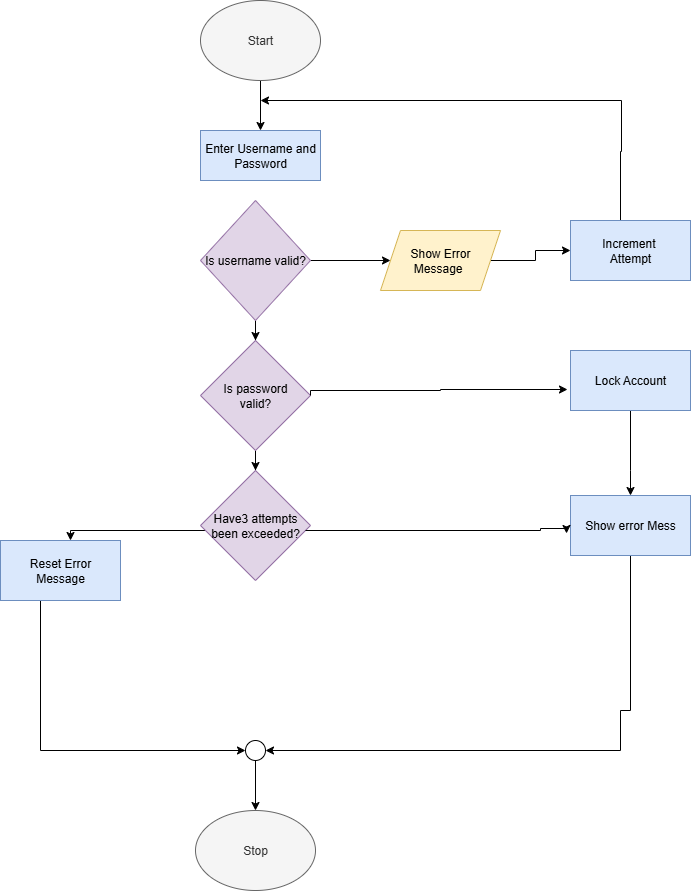

The diagram above was exported from draw.io. Its source (the exported page's mxGraphModel, read from the mxfile embedded in the PNG):
<mxGraphModel dx="1426" dy="777" grid="1" gridSize="10" guides="1" tooltips="1" connect="1" arrows="1" fold="1" page="1" pageScale="1" pageWidth="850" pageHeight="1100" math="0" shadow="0">
  <root>
    <mxCell id="0" />
    <mxCell id="1" parent="0" />
    <mxCell id="Dx5-UWZowRPo8eX_m6Xr-6" style="edgeStyle=orthogonalEdgeStyle;rounded=0;orthogonalLoop=1;jettySize=auto;html=1;exitX=0.5;exitY=1;exitDx=0;exitDy=0;entryX=0.5;entryY=0;entryDx=0;entryDy=0;" edge="1" parent="1" source="Dx5-UWZowRPo8eX_m6Xr-1" target="Dx5-UWZowRPo8eX_m6Xr-3">
      <mxGeometry relative="1" as="geometry" />
    </mxCell>
    <mxCell id="Dx5-UWZowRPo8eX_m6Xr-1" value="Start" style="ellipse;whiteSpace=wrap;html=1;fillColor=#f5f5f5;fontColor=#333333;strokeColor=#666666;" vertex="1" parent="1">
      <mxGeometry x="340" y="10" width="120" height="80" as="geometry" />
    </mxCell>
    <mxCell id="Dx5-UWZowRPo8eX_m6Xr-3" value="Enter Username and Password" style="rounded=0;whiteSpace=wrap;html=1;fillColor=#dae8fc;strokeColor=#6c8ebf;" vertex="1" parent="1">
      <mxGeometry x="340" y="140" width="120" height="50" as="geometry" />
    </mxCell>
    <mxCell id="Dx5-UWZowRPo8eX_m6Xr-20" style="edgeStyle=orthogonalEdgeStyle;rounded=0;orthogonalLoop=1;jettySize=auto;html=1;" edge="1" parent="1" source="Dx5-UWZowRPo8eX_m6Xr-5">
      <mxGeometry relative="1" as="geometry">
        <mxPoint x="400" y="110" as="targetPoint" />
        <Array as="points">
          <mxPoint x="760" y="161" />
          <mxPoint x="761" y="161" />
          <mxPoint x="761" y="110" />
        </Array>
      </mxGeometry>
    </mxCell>
    <mxCell id="Dx5-UWZowRPo8eX_m6Xr-5" value="Increment&amp;nbsp;&lt;div&gt;Attempt&lt;/div&gt;" style="rounded=0;whiteSpace=wrap;html=1;fillColor=#dae8fc;strokeColor=#6c8ebf;" vertex="1" parent="1">
      <mxGeometry x="710" y="230" width="120" height="60" as="geometry" />
    </mxCell>
    <mxCell id="Dx5-UWZowRPo8eX_m6Xr-16" value="" style="edgeStyle=orthogonalEdgeStyle;rounded=0;orthogonalLoop=1;jettySize=auto;html=1;" edge="1" parent="1" source="Dx5-UWZowRPo8eX_m6Xr-7" target="Dx5-UWZowRPo8eX_m6Xr-15">
      <mxGeometry relative="1" as="geometry" />
    </mxCell>
    <mxCell id="Dx5-UWZowRPo8eX_m6Xr-26" value="" style="edgeStyle=orthogonalEdgeStyle;rounded=0;orthogonalLoop=1;jettySize=auto;html=1;" edge="1" parent="1" source="Dx5-UWZowRPo8eX_m6Xr-7" target="Dx5-UWZowRPo8eX_m6Xr-8">
      <mxGeometry relative="1" as="geometry" />
    </mxCell>
    <mxCell id="Dx5-UWZowRPo8eX_m6Xr-7" value="Is username valid?" style="rhombus;whiteSpace=wrap;html=1;fillColor=#e1d5e7;strokeColor=#9673a6;" vertex="1" parent="1">
      <mxGeometry x="340" y="210" width="110" height="120" as="geometry" />
    </mxCell>
    <mxCell id="Dx5-UWZowRPo8eX_m6Xr-27" value="" style="edgeStyle=orthogonalEdgeStyle;rounded=0;orthogonalLoop=1;jettySize=auto;html=1;" edge="1" parent="1" source="Dx5-UWZowRPo8eX_m6Xr-8" target="Dx5-UWZowRPo8eX_m6Xr-9">
      <mxGeometry relative="1" as="geometry" />
    </mxCell>
    <mxCell id="Dx5-UWZowRPo8eX_m6Xr-8" value="Is password&lt;div&gt;valid?&lt;/div&gt;" style="rhombus;whiteSpace=wrap;html=1;fillColor=#e1d5e7;strokeColor=#9673a6;" vertex="1" parent="1">
      <mxGeometry x="340" y="350" width="110" height="110" as="geometry" />
    </mxCell>
    <mxCell id="Dx5-UWZowRPo8eX_m6Xr-24" value="" style="edgeStyle=orthogonalEdgeStyle;rounded=0;orthogonalLoop=1;jettySize=auto;html=1;" edge="1" parent="1" source="Dx5-UWZowRPo8eX_m6Xr-9" target="Dx5-UWZowRPo8eX_m6Xr-12">
      <mxGeometry relative="1" as="geometry">
        <Array as="points">
          <mxPoint x="210" y="540" />
        </Array>
      </mxGeometry>
    </mxCell>
    <mxCell id="Dx5-UWZowRPo8eX_m6Xr-9" value="Have3 attempts been exceeded?" style="rhombus;whiteSpace=wrap;html=1;fillColor=#e1d5e7;strokeColor=#9673a6;" vertex="1" parent="1">
      <mxGeometry x="340" y="480" width="110" height="110" as="geometry" />
    </mxCell>
    <mxCell id="Dx5-UWZowRPo8eX_m6Xr-19" value="" style="edgeStyle=orthogonalEdgeStyle;rounded=0;orthogonalLoop=1;jettySize=auto;html=1;" edge="1" parent="1" source="Dx5-UWZowRPo8eX_m6Xr-10" target="Dx5-UWZowRPo8eX_m6Xr-11">
      <mxGeometry relative="1" as="geometry">
        <Array as="points">
          <mxPoint x="770" y="480" />
          <mxPoint x="770" y="480" />
        </Array>
      </mxGeometry>
    </mxCell>
    <mxCell id="Dx5-UWZowRPo8eX_m6Xr-10" value="Lock Account" style="rounded=0;whiteSpace=wrap;html=1;fillColor=#dae8fc;strokeColor=#6c8ebf;" vertex="1" parent="1">
      <mxGeometry x="710" y="360" width="120" height="60" as="geometry" />
    </mxCell>
    <mxCell id="Dx5-UWZowRPo8eX_m6Xr-23" style="edgeStyle=orthogonalEdgeStyle;rounded=0;orthogonalLoop=1;jettySize=auto;html=1;exitX=0.5;exitY=1;exitDx=0;exitDy=0;entryX=1;entryY=0.5;entryDx=0;entryDy=0;" edge="1" parent="1" source="Dx5-UWZowRPo8eX_m6Xr-11" target="Dx5-UWZowRPo8eX_m6Xr-28">
      <mxGeometry relative="1" as="geometry">
        <mxPoint x="460" y="760" as="targetPoint" />
        <Array as="points">
          <mxPoint x="770" y="720" />
          <mxPoint x="760" y="720" />
          <mxPoint x="760" y="760" />
        </Array>
      </mxGeometry>
    </mxCell>
    <mxCell id="Dx5-UWZowRPo8eX_m6Xr-11" value="Show error Mess" style="rounded=0;whiteSpace=wrap;html=1;fillColor=#dae8fc;strokeColor=#6c8ebf;" vertex="1" parent="1">
      <mxGeometry x="710" y="505" width="120" height="60" as="geometry" />
    </mxCell>
    <mxCell id="Dx5-UWZowRPo8eX_m6Xr-25" style="edgeStyle=orthogonalEdgeStyle;rounded=0;orthogonalLoop=1;jettySize=auto;html=1;" edge="1" parent="1" target="Dx5-UWZowRPo8eX_m6Xr-28">
      <mxGeometry relative="1" as="geometry">
        <mxPoint x="429" y="760" as="targetPoint" />
        <mxPoint x="180" y="610" as="sourcePoint" />
        <Array as="points">
          <mxPoint x="180" y="760" />
        </Array>
      </mxGeometry>
    </mxCell>
    <mxCell id="Dx5-UWZowRPo8eX_m6Xr-12" value="Reset Error&lt;div&gt;Message&lt;/div&gt;" style="rounded=0;whiteSpace=wrap;html=1;fillColor=#dae8fc;strokeColor=#6c8ebf;" vertex="1" parent="1">
      <mxGeometry x="140" y="550" width="120" height="60" as="geometry" />
    </mxCell>
    <mxCell id="Dx5-UWZowRPo8eX_m6Xr-14" style="edgeStyle=orthogonalEdgeStyle;rounded=0;orthogonalLoop=1;jettySize=auto;html=1;exitX=1;exitY=0.5;exitDx=0;exitDy=0;entryX=-0.025;entryY=0.65;entryDx=0;entryDy=0;entryPerimeter=0;" edge="1" parent="1" source="Dx5-UWZowRPo8eX_m6Xr-8" target="Dx5-UWZowRPo8eX_m6Xr-10">
      <mxGeometry relative="1" as="geometry">
        <Array as="points">
          <mxPoint x="580" y="400" />
          <mxPoint x="580" y="399" />
        </Array>
      </mxGeometry>
    </mxCell>
    <mxCell id="Dx5-UWZowRPo8eX_m6Xr-17" value="" style="edgeStyle=orthogonalEdgeStyle;rounded=0;orthogonalLoop=1;jettySize=auto;html=1;" edge="1" parent="1" source="Dx5-UWZowRPo8eX_m6Xr-15" target="Dx5-UWZowRPo8eX_m6Xr-5">
      <mxGeometry relative="1" as="geometry" />
    </mxCell>
    <mxCell id="Dx5-UWZowRPo8eX_m6Xr-15" value="Show Error&lt;div&gt;Message&lt;span style=&quot;white-space: pre;&quot;&gt;&#09;&lt;/span&gt;&lt;/div&gt;" style="shape=parallelogram;perimeter=parallelogramPerimeter;whiteSpace=wrap;html=1;fixedSize=1;fillColor=#fff2cc;strokeColor=#d6b656;" vertex="1" parent="1">
      <mxGeometry x="520" y="240" width="120" height="60" as="geometry" />
    </mxCell>
    <mxCell id="Dx5-UWZowRPo8eX_m6Xr-18" style="edgeStyle=orthogonalEdgeStyle;rounded=0;orthogonalLoop=1;jettySize=auto;html=1;entryX=-0.033;entryY=0.633;entryDx=0;entryDy=0;entryPerimeter=0;" edge="1" parent="1" source="Dx5-UWZowRPo8eX_m6Xr-9" target="Dx5-UWZowRPo8eX_m6Xr-11">
      <mxGeometry relative="1" as="geometry">
        <Array as="points">
          <mxPoint x="680" y="540" />
          <mxPoint x="680" y="538" />
        </Array>
      </mxGeometry>
    </mxCell>
    <mxCell id="Dx5-UWZowRPo8eX_m6Xr-34" value="" style="edgeStyle=orthogonalEdgeStyle;rounded=0;orthogonalLoop=1;jettySize=auto;html=1;" edge="1" parent="1" source="Dx5-UWZowRPo8eX_m6Xr-28" target="Dx5-UWZowRPo8eX_m6Xr-31">
      <mxGeometry relative="1" as="geometry" />
    </mxCell>
    <mxCell id="Dx5-UWZowRPo8eX_m6Xr-28" value="" style="ellipse;whiteSpace=wrap;html=1;aspect=fixed;" vertex="1" parent="1">
      <mxGeometry x="385" y="750" width="20" height="20" as="geometry" />
    </mxCell>
    <mxCell id="Dx5-UWZowRPo8eX_m6Xr-31" value="Stop" style="ellipse;whiteSpace=wrap;html=1;fillColor=#f5f5f5;fontColor=#333333;strokeColor=#666666;" vertex="1" parent="1">
      <mxGeometry x="335" y="820" width="120" height="80" as="geometry" />
    </mxCell>
  </root>
</mxGraphModel>